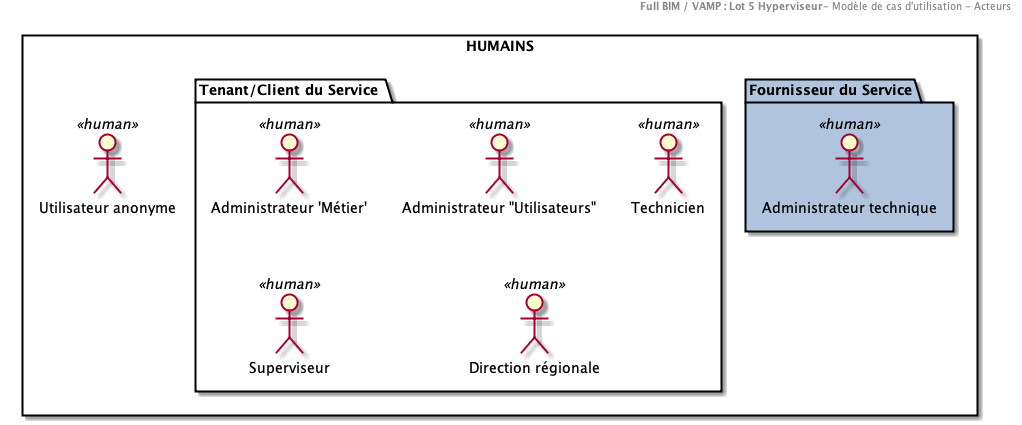

The diagram above was rendered by PlantUML. Its source (embedded in the PNG):
@startuml
header
<b>Full BIM / VAMP : Lot 5 Hyperviseur</b>- Modèle de cas d'utilisation - Acteurs
end header

Rectangle "HUMAINS" as HUMAINS  {



Package "Fournisseur du Service"  as SRVPROVUSR #LightSteelBlue{
  :Administrateur technique: as ACTOR2 <<human>>
}
Package "Tenant/Client du Service "  as CLIENTUSR{
  :Administrateur 'Métier': as ACTOR3 <<human>>
  :Administrateur "Utilisateurs": as ACTOR4 <<human>>
  :Technicien: as ACTOR5 <<human>>
  :Superviseur: as ACTOR6 <<human>>
  :Direction régionale: as ACTOR7 <<human>>
}
:Utilisateur anonyme: as ACTOR8 <<human>>
}


@enduml